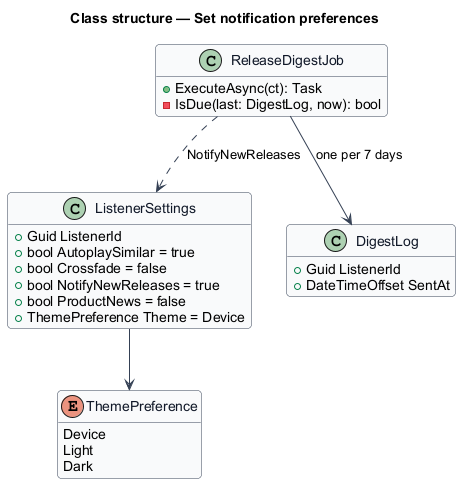

The diagram above was rendered by PlantUML. Its source (embedded in the PNG):
@startuml
skinparam backgroundColor #FFFFFF
skinparam shadowing false
skinparam roundcorner 8
skinparam defaultFontName Arial
skinparam ArrowColor #344054
skinparam class {
  BorderColor #344054
  FontColor #101828
  BackgroundColor #F9FAFB
}
hide empty members
title Class structure — Set notification preferences

enum ThemePreference {
  Device
  Light
  Dark
}
class ListenerSettings {
  +Guid ListenerId
  +bool AutoplaySimilar = true
  +bool Crossfade = false
  +bool NotifyNewReleases = true
  +bool ProductNews = false
  +ThemePreference Theme = Device
}
ListenerSettings --> ThemePreference

class DigestLog {
  +Guid ListenerId
  +DateTimeOffset SentAt
}
class ReleaseDigestJob {
  +ExecuteAsync(ct): Task
  -IsDue(last: DigestLog, now): bool
}
ReleaseDigestJob ..> ListenerSettings : NotifyNewReleases
ReleaseDigestJob --> DigestLog : one per 7 days
@enduml